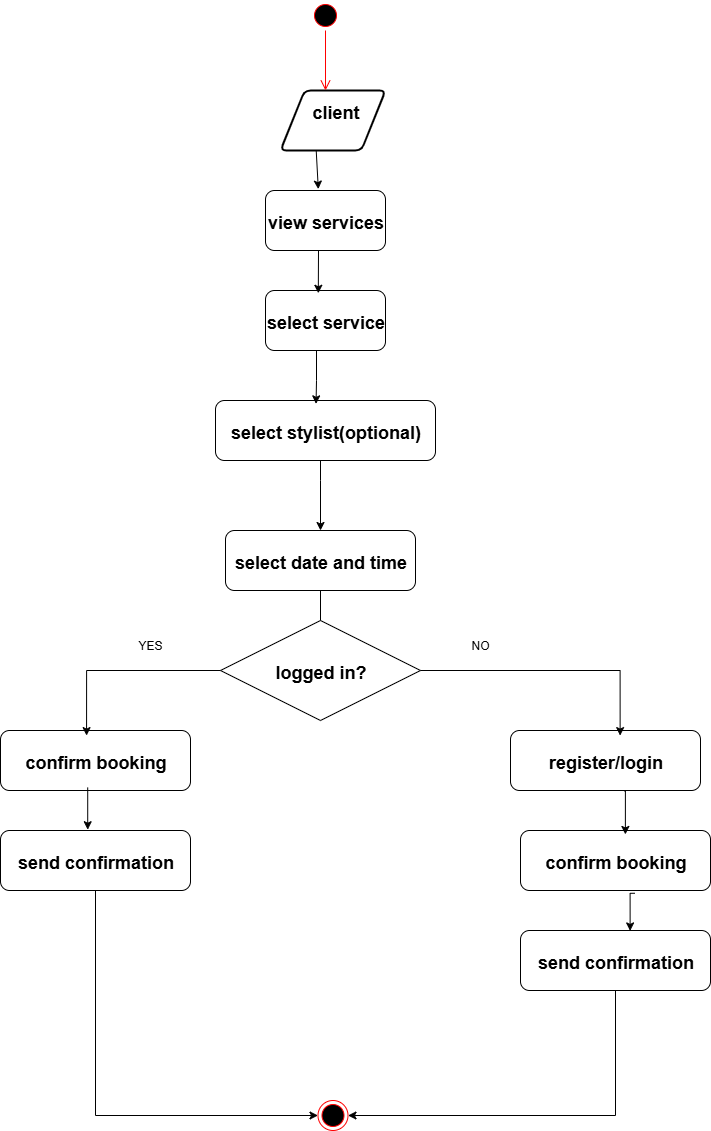

The diagram above was exported from draw.io. Its source (the exported page's mxGraphModel, read from the mxfile embedded in the PNG):
<mxGraphModel dx="817" dy="1584" grid="1" gridSize="10" guides="1" tooltips="1" connect="1" arrows="1" fold="1" page="1" pageScale="1" pageWidth="850" pageHeight="1100" math="0" shadow="0">
  <root>
    <mxCell id="0" />
    <mxCell id="1" parent="0" />
    <mxCell id="vLiRIz-cvGZn9MA9HLF_-4" value="" style="shape=parallelogram;html=1;strokeWidth=2;perimeter=parallelogramPerimeter;whiteSpace=wrap;rounded=1;arcSize=12;size=0.23;" parent="1" vertex="1">
      <mxGeometry x="300" width="105" height="60" as="geometry" />
    </mxCell>
    <mxCell id="vLiRIz-cvGZn9MA9HLF_-5" value="&lt;font style=&quot;font-size: 18px;&quot;&gt;client&lt;/font&gt;" style="text;strokeColor=none;fillColor=none;html=1;fontSize=24;fontStyle=1;verticalAlign=middle;align=center;" parent="1" vertex="1">
      <mxGeometry x="305" width="100" height="40" as="geometry" />
    </mxCell>
    <mxCell id="vLiRIz-cvGZn9MA9HLF_-7" value="" style="rounded=1;whiteSpace=wrap;html=1;" parent="1" vertex="1">
      <mxGeometry x="285" y="100" width="120" height="60" as="geometry" />
    </mxCell>
    <mxCell id="vLiRIz-cvGZn9MA9HLF_-8" value="&lt;font style=&quot;font-size: 18px;&quot;&gt;view services&lt;/font&gt;" style="text;strokeColor=none;fillColor=none;html=1;fontSize=24;fontStyle=1;verticalAlign=middle;align=center;" parent="1" vertex="1">
      <mxGeometry x="295" y="110" width="100" height="40" as="geometry" />
    </mxCell>
    <mxCell id="vLiRIz-cvGZn9MA9HLF_-9" value="" style="rounded=1;whiteSpace=wrap;html=1;" parent="1" vertex="1">
      <mxGeometry x="285" y="200" width="120" height="60" as="geometry" />
    </mxCell>
    <mxCell id="vLiRIz-cvGZn9MA9HLF_-10" value="&lt;font style=&quot;font-size: 18px;&quot;&gt;select service&lt;/font&gt;" style="text;strokeColor=none;fillColor=none;html=1;fontSize=24;fontStyle=1;verticalAlign=middle;align=center;" parent="1" vertex="1">
      <mxGeometry x="295" y="210" width="100" height="40" as="geometry" />
    </mxCell>
    <mxCell id="vLiRIz-cvGZn9MA9HLF_-38" style="edgeStyle=orthogonalEdgeStyle;rounded=0;orthogonalLoop=1;jettySize=auto;html=1;entryX=0.5;entryY=0;entryDx=0;entryDy=0;" parent="1" source="vLiRIz-cvGZn9MA9HLF_-11" target="vLiRIz-cvGZn9MA9HLF_-13" edge="1">
      <mxGeometry relative="1" as="geometry">
        <Array as="points">
          <mxPoint x="340" y="390" />
          <mxPoint x="340" y="390" />
        </Array>
      </mxGeometry>
    </mxCell>
    <mxCell id="vLiRIz-cvGZn9MA9HLF_-11" value="" style="rounded=1;whiteSpace=wrap;html=1;" parent="1" vertex="1">
      <mxGeometry x="235" y="310" width="220" height="60" as="geometry" />
    </mxCell>
    <mxCell id="vLiRIz-cvGZn9MA9HLF_-12" value="&lt;font style=&quot;font-size: 18px;&quot;&gt;select stylist(optional)&lt;/font&gt;" style="text;strokeColor=none;fillColor=none;html=1;fontSize=24;fontStyle=1;verticalAlign=middle;align=center;" parent="1" vertex="1">
      <mxGeometry x="295" y="325" width="100" height="30" as="geometry" />
    </mxCell>
    <mxCell id="vLiRIz-cvGZn9MA9HLF_-40" value="" style="edgeStyle=orthogonalEdgeStyle;rounded=0;orthogonalLoop=1;jettySize=auto;html=1;" parent="1" source="vLiRIz-cvGZn9MA9HLF_-13" target="vLiRIz-cvGZn9MA9HLF_-16" edge="1">
      <mxGeometry relative="1" as="geometry" />
    </mxCell>
    <mxCell id="vLiRIz-cvGZn9MA9HLF_-13" value="" style="rounded=1;whiteSpace=wrap;html=1;" parent="1" vertex="1">
      <mxGeometry x="245" y="440" width="190" height="60" as="geometry" />
    </mxCell>
    <mxCell id="vLiRIz-cvGZn9MA9HLF_-14" value="&lt;font style=&quot;font-size: 18px;&quot;&gt;select date and time&lt;/font&gt;" style="text;strokeColor=none;fillColor=none;html=1;fontSize=24;fontStyle=1;verticalAlign=middle;align=center;" parent="1" vertex="1">
      <mxGeometry x="290" y="450" width="100" height="40" as="geometry" />
    </mxCell>
    <mxCell id="vLiRIz-cvGZn9MA9HLF_-15" value="" style="rhombus;whiteSpace=wrap;html=1;" parent="1" vertex="1">
      <mxGeometry x="240" y="530" width="200" height="100" as="geometry" />
    </mxCell>
    <mxCell id="vLiRIz-cvGZn9MA9HLF_-16" value="&lt;font style=&quot;font-size: 18px;&quot;&gt;logged in?&lt;/font&gt;" style="text;strokeColor=none;fillColor=none;html=1;fontSize=24;fontStyle=1;verticalAlign=middle;align=center;" parent="1" vertex="1">
      <mxGeometry x="290" y="560" width="100" height="40" as="geometry" />
    </mxCell>
    <mxCell id="vLiRIz-cvGZn9MA9HLF_-17" value="" style="rounded=1;whiteSpace=wrap;html=1;" parent="1" vertex="1">
      <mxGeometry x="20" y="640" width="190" height="60" as="geometry" />
    </mxCell>
    <mxCell id="vLiRIz-cvGZn9MA9HLF_-18" value="&lt;font style=&quot;font-size: 18px;&quot;&gt;confirm booking&lt;/font&gt;" style="text;strokeColor=none;fillColor=none;html=1;fontSize=24;fontStyle=1;verticalAlign=middle;align=center;" parent="1" vertex="1">
      <mxGeometry x="65" y="650" width="100" height="40" as="geometry" />
    </mxCell>
    <mxCell id="vLiRIz-cvGZn9MA9HLF_-19" value="" style="rounded=1;whiteSpace=wrap;html=1;" parent="1" vertex="1">
      <mxGeometry x="540" y="740" width="190" height="60" as="geometry" />
    </mxCell>
    <mxCell id="vLiRIz-cvGZn9MA9HLF_-20" value="&lt;font style=&quot;font-size: 18px;&quot;&gt;confirm booking&lt;/font&gt;" style="text;strokeColor=none;fillColor=none;html=1;fontSize=24;fontStyle=1;verticalAlign=middle;align=center;" parent="1" vertex="1">
      <mxGeometry x="585" y="750" width="100" height="40" as="geometry" />
    </mxCell>
    <mxCell id="vLiRIz-cvGZn9MA9HLF_-61" style="edgeStyle=orthogonalEdgeStyle;rounded=0;orthogonalLoop=1;jettySize=auto;html=1;entryX=0;entryY=0.5;entryDx=0;entryDy=0;" parent="1" source="vLiRIz-cvGZn9MA9HLF_-21" target="vLiRIz-cvGZn9MA9HLF_-27" edge="1">
      <mxGeometry relative="1" as="geometry">
        <mxPoint x="100" y="940" as="targetPoint" />
        <Array as="points">
          <mxPoint x="115" y="1025" />
        </Array>
      </mxGeometry>
    </mxCell>
    <mxCell id="vLiRIz-cvGZn9MA9HLF_-21" value="" style="rounded=1;whiteSpace=wrap;html=1;" parent="1" vertex="1">
      <mxGeometry x="20" y="740" width="190" height="60" as="geometry" />
    </mxCell>
    <mxCell id="vLiRIz-cvGZn9MA9HLF_-22" value="&lt;font style=&quot;font-size: 18px;&quot;&gt;send confirmation&lt;/font&gt;" style="text;strokeColor=none;fillColor=none;html=1;fontSize=24;fontStyle=1;verticalAlign=middle;align=center;" parent="1" vertex="1">
      <mxGeometry x="65" y="750" width="100" height="40" as="geometry" />
    </mxCell>
    <mxCell id="vLiRIz-cvGZn9MA9HLF_-23" value="" style="rounded=1;whiteSpace=wrap;html=1;" parent="1" vertex="1">
      <mxGeometry x="530" y="640" width="190" height="60" as="geometry" />
    </mxCell>
    <mxCell id="vLiRIz-cvGZn9MA9HLF_-24" value="&lt;font style=&quot;font-size: 18px;&quot;&gt;register/login&lt;/font&gt;" style="text;strokeColor=none;fillColor=none;html=1;fontSize=24;fontStyle=1;verticalAlign=middle;align=center;" parent="1" vertex="1">
      <mxGeometry x="575" y="650" width="100" height="40" as="geometry" />
    </mxCell>
    <mxCell id="vLiRIz-cvGZn9MA9HLF_-62" style="edgeStyle=orthogonalEdgeStyle;rounded=0;orthogonalLoop=1;jettySize=auto;html=1;entryX=1;entryY=0.5;entryDx=0;entryDy=0;" parent="1" source="vLiRIz-cvGZn9MA9HLF_-25" target="vLiRIz-cvGZn9MA9HLF_-27" edge="1">
      <mxGeometry relative="1" as="geometry">
        <Array as="points">
          <mxPoint x="635" y="1025" />
        </Array>
      </mxGeometry>
    </mxCell>
    <mxCell id="vLiRIz-cvGZn9MA9HLF_-25" value="" style="rounded=1;whiteSpace=wrap;html=1;" parent="1" vertex="1">
      <mxGeometry x="540" y="840" width="190" height="60" as="geometry" />
    </mxCell>
    <mxCell id="vLiRIz-cvGZn9MA9HLF_-26" value="&lt;font style=&quot;font-size: 18px;&quot;&gt;send confirmation&lt;/font&gt;" style="text;strokeColor=none;fillColor=none;html=1;fontSize=24;fontStyle=1;verticalAlign=middle;align=center;" parent="1" vertex="1">
      <mxGeometry x="585" y="850" width="100" height="40" as="geometry" />
    </mxCell>
    <mxCell id="vLiRIz-cvGZn9MA9HLF_-27" value="" style="ellipse;html=1;shape=endState;fillColor=#000000;strokeColor=#ff0000;" parent="1" vertex="1">
      <mxGeometry x="337.5" y="1010" width="30" height="30" as="geometry" />
    </mxCell>
    <mxCell id="vLiRIz-cvGZn9MA9HLF_-35" value="" style="endArrow=classic;html=1;rounded=0;entryX=0.44;entryY=0.046;entryDx=0;entryDy=0;entryPerimeter=0;" parent="1" target="vLiRIz-cvGZn9MA9HLF_-9" edge="1">
      <mxGeometry width="50" height="50" relative="1" as="geometry">
        <mxPoint x="338" y="160" as="sourcePoint" />
        <mxPoint x="570" y="98.07999999999993" as="targetPoint" />
      </mxGeometry>
    </mxCell>
    <mxCell id="vLiRIz-cvGZn9MA9HLF_-32" value="" style="endArrow=classic;html=1;rounded=0;exitX=0.34;exitY=0.997;exitDx=0;exitDy=0;exitPerimeter=0;entryX=0.44;entryY=-0.023;entryDx=0;entryDy=0;entryPerimeter=0;" parent="1" source="vLiRIz-cvGZn9MA9HLF_-4" target="vLiRIz-cvGZn9MA9HLF_-7" edge="1">
      <mxGeometry width="50" height="50" relative="1" as="geometry">
        <mxPoint x="570" y="110" as="sourcePoint" />
        <mxPoint x="570" y="150" as="targetPoint" />
        <Array as="points" />
      </mxGeometry>
    </mxCell>
    <mxCell id="vLiRIz-cvGZn9MA9HLF_-36" value="" style="endArrow=classic;html=1;rounded=0;entryX=0.457;entryY=0.056;entryDx=0;entryDy=0;entryPerimeter=0;" parent="1" target="vLiRIz-cvGZn9MA9HLF_-11" edge="1">
      <mxGeometry width="50" height="50" relative="1" as="geometry">
        <mxPoint x="336" y="260" as="sourcePoint" />
        <mxPoint x="570" y="260" as="targetPoint" />
        <Array as="points">
          <mxPoint x="336" y="290" />
        </Array>
      </mxGeometry>
    </mxCell>
    <mxCell id="vLiRIz-cvGZn9MA9HLF_-41" style="edgeStyle=orthogonalEdgeStyle;rounded=0;orthogonalLoop=1;jettySize=auto;html=1;entryX=0.577;entryY=0.085;entryDx=0;entryDy=0;entryPerimeter=0;" parent="1" source="vLiRIz-cvGZn9MA9HLF_-15" target="vLiRIz-cvGZn9MA9HLF_-23" edge="1">
      <mxGeometry relative="1" as="geometry" />
    </mxCell>
    <mxCell id="vLiRIz-cvGZn9MA9HLF_-49" style="edgeStyle=orthogonalEdgeStyle;rounded=0;orthogonalLoop=1;jettySize=auto;html=1;entryX=0.459;entryY=-0.013;entryDx=0;entryDy=0;entryPerimeter=0;exitX=0.459;exitY=0.948;exitDx=0;exitDy=0;exitPerimeter=0;" parent="1" source="vLiRIz-cvGZn9MA9HLF_-17" target="vLiRIz-cvGZn9MA9HLF_-21" edge="1">
      <mxGeometry relative="1" as="geometry" />
    </mxCell>
    <mxCell id="vLiRIz-cvGZn9MA9HLF_-50" style="edgeStyle=orthogonalEdgeStyle;rounded=0;orthogonalLoop=1;jettySize=auto;html=1;entryX=0.453;entryY=0.085;entryDx=0;entryDy=0;entryPerimeter=0;" parent="1" source="vLiRIz-cvGZn9MA9HLF_-15" target="vLiRIz-cvGZn9MA9HLF_-17" edge="1">
      <mxGeometry relative="1" as="geometry" />
    </mxCell>
    <mxCell id="vLiRIz-cvGZn9MA9HLF_-51" style="edgeStyle=orthogonalEdgeStyle;rounded=0;orthogonalLoop=1;jettySize=auto;html=1;entryX=0.552;entryY=0.066;entryDx=0;entryDy=0;entryPerimeter=0;exitX=0.598;exitY=1.007;exitDx=0;exitDy=0;exitPerimeter=0;" parent="1" source="vLiRIz-cvGZn9MA9HLF_-23" target="vLiRIz-cvGZn9MA9HLF_-19" edge="1">
      <mxGeometry relative="1" as="geometry">
        <mxPoint x="625" y="700" as="sourcePoint" />
        <Array as="points">
          <mxPoint x="645" y="700" />
        </Array>
      </mxGeometry>
    </mxCell>
    <mxCell id="vLiRIz-cvGZn9MA9HLF_-55" style="edgeStyle=orthogonalEdgeStyle;rounded=0;orthogonalLoop=1;jettySize=auto;html=1;entryX=0.577;entryY=0.007;entryDx=0;entryDy=0;entryPerimeter=0;exitX=0.602;exitY=1.046;exitDx=0;exitDy=0;exitPerimeter=0;" parent="1" source="vLiRIz-cvGZn9MA9HLF_-19" target="vLiRIz-cvGZn9MA9HLF_-25" edge="1">
      <mxGeometry relative="1" as="geometry" />
    </mxCell>
    <mxCell id="vLiRIz-cvGZn9MA9HLF_-56" value="" style="ellipse;html=1;shape=startState;fillColor=#000000;strokeColor=#ff0000;" parent="1" vertex="1">
      <mxGeometry x="330" y="-90" width="30" height="30" as="geometry" />
    </mxCell>
    <mxCell id="vLiRIz-cvGZn9MA9HLF_-57" value="" style="edgeStyle=orthogonalEdgeStyle;html=1;verticalAlign=bottom;endArrow=open;endSize=8;strokeColor=#ff0000;rounded=0;" parent="1" source="vLiRIz-cvGZn9MA9HLF_-56" edge="1">
      <mxGeometry relative="1" as="geometry">
        <mxPoint x="345" as="targetPoint" />
      </mxGeometry>
    </mxCell>
    <mxCell id="vLiRIz-cvGZn9MA9HLF_-63" value="YES" style="text;html=1;align=center;verticalAlign=middle;whiteSpace=wrap;rounded=0;" parent="1" vertex="1">
      <mxGeometry x="140" y="540" width="60" height="30" as="geometry" />
    </mxCell>
    <mxCell id="vLiRIz-cvGZn9MA9HLF_-64" value="NO" style="text;html=1;align=center;verticalAlign=middle;whiteSpace=wrap;rounded=0;" parent="1" vertex="1">
      <mxGeometry x="470" y="540" width="60" height="30" as="geometry" />
    </mxCell>
  </root>
</mxGraphModel>